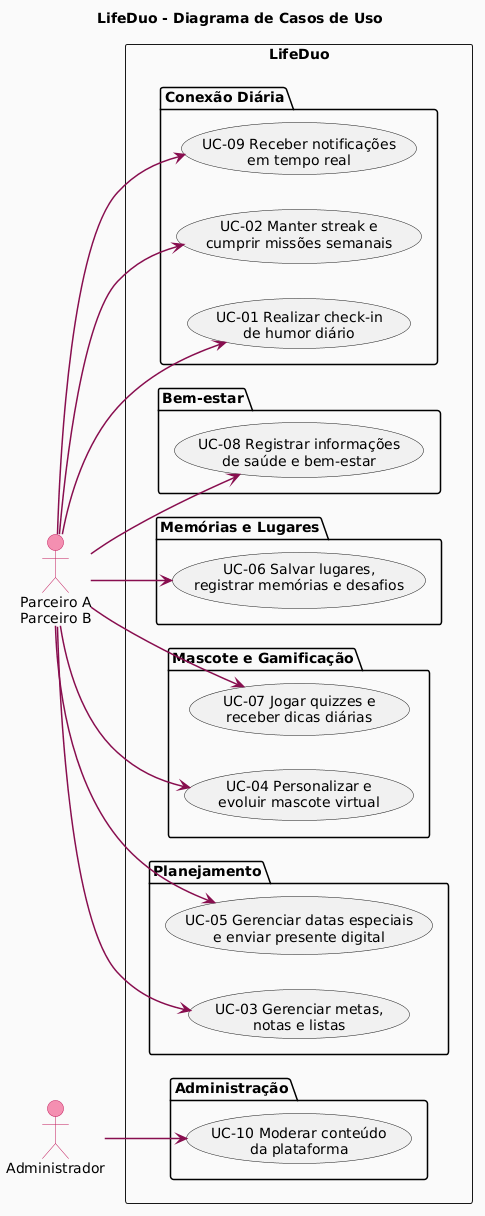

The diagram above was rendered by PlantUML. Its source (embedded in the PNG):
@startuml
title LifeDuo - Diagrama de Casos de Uso
left to right direction
skinparam backgroundColor #FAFAFA
skinparam shadowing false
skinparam sequenceArrowThickness 1.5
skinparam sequenceParticipantBorderColor #C2185B
skinparam sequenceParticipantBackgroundColor #F8BBD0
skinparam sequenceActorBorderColor #C2185B
skinparam sequenceActorBackgroundColor #F48FB1
skinparam sequenceLifeLineBorderColor #AD1457
skinparam sequenceArrowColor #880E4F
skinparam ArrowColor #880E4F
skinparam noteBorderColor #AD1457
skinparam noteBackgroundColor #FCE4EC
skinparam noteFontColor #880E4F
skinparam sequenceMessageFontColor #880E4F
skinparam databaseBorderColor #C2185B
skinparam databaseBackgroundColor #F8BBD0
skinparam collectionsBackgroundColor #F8BBD0
skinparam collectionsBorderColor #C2185B

actor "Parceiro A\nParceiro B" as Partner
actor "Administrador" as Admin

rectangle "LifeDuo" {
  package "Conexão Diária" {
    usecase "UC-01 Realizar check-in\nde humor diário" as UC1
    usecase "UC-02 Manter streak e\ncumprir missões semanais" as UC2
    usecase "UC-09 Receber notificações\nem tempo real" as UC9
  }
  package "Planejamento" {
    usecase "UC-03 Gerenciar metas,\nnotas e listas" as UC3
    usecase "UC-05 Gerenciar datas especiais\ne enviar presente digital" as UC5
  }
  package "Mascote e Gamificação" {
    usecase "UC-04 Personalizar e\nevoluir mascote virtual" as UC4
    usecase "UC-07 Jogar quizzes e\nreceber dicas diárias" as UC7
  }
  package "Memórias e Lugares" {
    usecase "UC-06 Salvar lugares,\nregistrar memórias e desafios" as UC6
  }
  package "Bem-estar" {
    usecase "UC-08 Registrar informações\nde saúde e bem-estar" as UC8
  }
  package "Administração" {
    usecase "UC-10 Moderar conteúdo\nda plataforma" as UC10
  }
}

Partner --> UC1
Partner --> UC2
Partner --> UC3
Partner --> UC4
Partner --> UC5
Partner --> UC6
Partner --> UC7
Partner --> UC8
Partner --> UC9
Admin --> UC10
@enduml